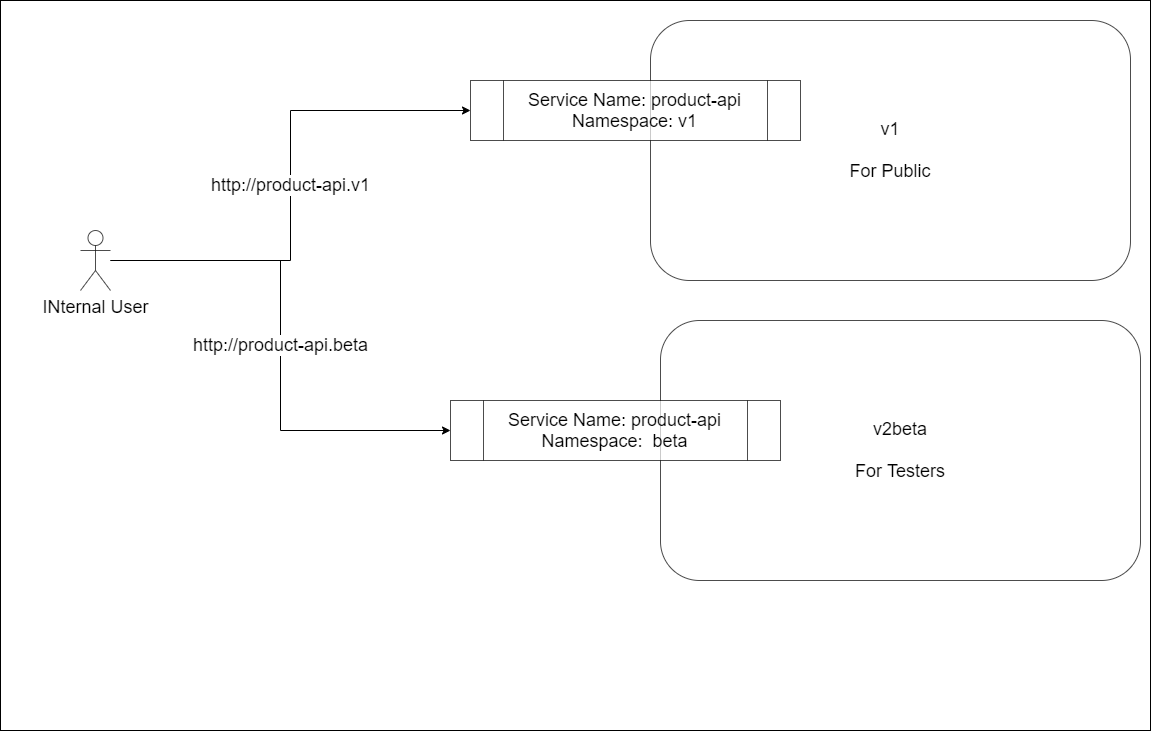

The diagram above was exported from draw.io. Its source (the exported page's mxGraphModel, read from the mxfile embedded in the PNG):
<mxGraphModel dx="1703" dy="972" grid="1" gridSize="10" guides="1" tooltips="1" connect="1" arrows="1" fold="1" page="1" pageScale="1" pageWidth="1169" pageHeight="827" math="0" shadow="0">
  <root>
    <mxCell id="q40uJw1jio6zj6aHPOVe-0" />
    <mxCell id="q40uJw1jio6zj6aHPOVe-1" parent="q40uJw1jio6zj6aHPOVe-0" />
    <mxCell id="q40uJw1jio6zj6aHPOVe-10" value="" style="rounded=0;whiteSpace=wrap;html=1;fontSize=18;" vertex="1" parent="q40uJw1jio6zj6aHPOVe-1">
      <mxGeometry x="10" y="10" width="1150" height="730" as="geometry" />
    </mxCell>
    <mxCell id="q40uJw1jio6zj6aHPOVe-2" value="v1&lt;br&gt;&lt;br&gt;For Public" style="rounded=1;whiteSpace=wrap;html=1;fontSize=18;opacity=70;" vertex="1" parent="q40uJw1jio6zj6aHPOVe-1">
      <mxGeometry x="660" y="30" width="480" height="260" as="geometry" />
    </mxCell>
    <mxCell id="q40uJw1jio6zj6aHPOVe-3" value="v2beta&lt;br&gt;&lt;br&gt;For Testers" style="rounded=1;whiteSpace=wrap;html=1;fontSize=18;opacity=70;" vertex="1" parent="q40uJw1jio6zj6aHPOVe-1">
      <mxGeometry x="670" y="330" width="480" height="260" as="geometry" />
    </mxCell>
    <mxCell id="q40uJw1jio6zj6aHPOVe-4" value="Service Name: product-api&lt;br&gt;Namespace: v1" style="shape=process;whiteSpace=wrap;html=1;backgroundOutline=1;fontSize=18;opacity=70;" vertex="1" parent="q40uJw1jio6zj6aHPOVe-1">
      <mxGeometry x="480" y="90" width="330" height="60" as="geometry" />
    </mxCell>
    <mxCell id="q40uJw1jio6zj6aHPOVe-6" value="Service Name: product-api&lt;br&gt;Namespace:&amp;nbsp; beta" style="shape=process;whiteSpace=wrap;html=1;backgroundOutline=1;fontSize=18;opacity=70;" vertex="1" parent="q40uJw1jio6zj6aHPOVe-1">
      <mxGeometry x="460" y="410" width="330" height="60" as="geometry" />
    </mxCell>
    <mxCell id="q40uJw1jio6zj6aHPOVe-8" value="http://product-api.v1" style="edgeStyle=orthogonalEdgeStyle;rounded=0;orthogonalLoop=1;jettySize=auto;html=1;entryX=0;entryY=0.5;entryDx=0;entryDy=0;fontSize=18;" edge="1" parent="q40uJw1jio6zj6aHPOVe-1" source="q40uJw1jio6zj6aHPOVe-7" target="q40uJw1jio6zj6aHPOVe-4">
      <mxGeometry relative="1" as="geometry" />
    </mxCell>
    <mxCell id="q40uJw1jio6zj6aHPOVe-9" value="http://product-api.beta" style="edgeStyle=orthogonalEdgeStyle;rounded=0;orthogonalLoop=1;jettySize=auto;html=1;entryX=0;entryY=0.5;entryDx=0;entryDy=0;fontSize=18;" edge="1" parent="q40uJw1jio6zj6aHPOVe-1" source="q40uJw1jio6zj6aHPOVe-7" target="q40uJw1jio6zj6aHPOVe-6">
      <mxGeometry relative="1" as="geometry" />
    </mxCell>
    <mxCell id="q40uJw1jio6zj6aHPOVe-7" value="INternal User" style="shape=umlActor;verticalLabelPosition=bottom;labelBackgroundColor=#ffffff;verticalAlign=top;html=1;outlineConnect=0;fontSize=18;opacity=70;" vertex="1" parent="q40uJw1jio6zj6aHPOVe-1">
      <mxGeometry x="90" y="240" width="30" height="60" as="geometry" />
    </mxCell>
  </root>
</mxGraphModel>